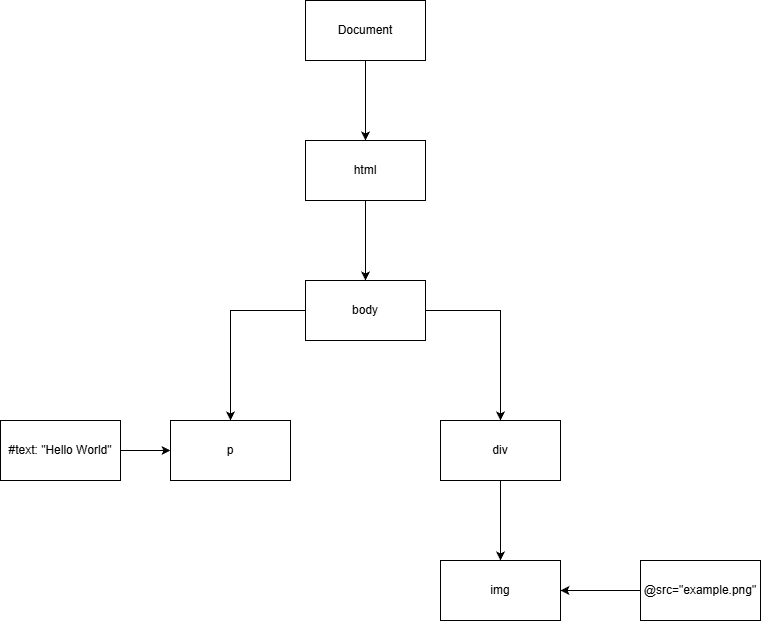

The diagram above was exported from draw.io. Its source (the exported page's mxGraphModel, read from the mxfile embedded in the PNG):
<mxGraphModel dx="1042" dy="834" grid="1" gridSize="10" guides="1" tooltips="1" connect="1" arrows="1" fold="1" page="1" pageScale="1" pageWidth="850" pageHeight="1100" math="0" shadow="0">
  <root>
    <mxCell id="0" />
    <mxCell id="1" parent="0" />
    <mxCell id="SkRJF4anAmvjTJmx88tH-3" edge="1" parent="1" source="SkRJF4anAmvjTJmx88tH-1" style="edgeStyle=orthogonalEdgeStyle;rounded=0;orthogonalLoop=1;jettySize=auto;html=1;" target="SkRJF4anAmvjTJmx88tH-2" value="">
      <mxGeometry relative="1" as="geometry" />
    </mxCell>
    <mxCell id="SkRJF4anAmvjTJmx88tH-1" parent="1" style="rounded=0;whiteSpace=wrap;html=1;" value="Document" vertex="1">
      <mxGeometry height="60" width="120" x="365" y="70" as="geometry" />
    </mxCell>
    <mxCell id="SkRJF4anAmvjTJmx88tH-5" edge="1" parent="1" source="SkRJF4anAmvjTJmx88tH-2" style="edgeStyle=orthogonalEdgeStyle;rounded=0;orthogonalLoop=1;jettySize=auto;html=1;" target="SkRJF4anAmvjTJmx88tH-4" value="">
      <mxGeometry relative="1" as="geometry" />
    </mxCell>
    <mxCell id="SkRJF4anAmvjTJmx88tH-2" parent="1" style="rounded=0;whiteSpace=wrap;html=1;" value="html" vertex="1">
      <mxGeometry height="60" width="120" x="365" y="210" as="geometry" />
    </mxCell>
    <mxCell id="SkRJF4anAmvjTJmx88tH-7" edge="1" parent="1" source="SkRJF4anAmvjTJmx88tH-4" style="edgeStyle=orthogonalEdgeStyle;rounded=0;orthogonalLoop=1;jettySize=auto;html=1;" target="SkRJF4anAmvjTJmx88tH-6" value="">
      <mxGeometry relative="1" as="geometry" />
    </mxCell>
    <mxCell id="SkRJF4anAmvjTJmx88tH-11" edge="1" parent="1" source="SkRJF4anAmvjTJmx88tH-4" style="edgeStyle=orthogonalEdgeStyle;rounded=0;orthogonalLoop=1;jettySize=auto;html=1;" target="SkRJF4anAmvjTJmx88tH-10" value="">
      <mxGeometry relative="1" as="geometry" />
    </mxCell>
    <mxCell id="SkRJF4anAmvjTJmx88tH-4" parent="1" style="rounded=0;whiteSpace=wrap;html=1;" value="body" vertex="1">
      <mxGeometry height="60" width="120" x="365" y="350" as="geometry" />
    </mxCell>
    <mxCell id="SkRJF4anAmvjTJmx88tH-9" edge="1" parent="1" source="SkRJF4anAmvjTJmx88tH-6" style="edgeStyle=orthogonalEdgeStyle;rounded=0;orthogonalLoop=1;jettySize=auto;html=1;startArrow=classic;startFill=1;endArrow=none;endFill=0;" target="SkRJF4anAmvjTJmx88tH-8" value="">
      <mxGeometry relative="1" as="geometry" />
    </mxCell>
    <mxCell id="SkRJF4anAmvjTJmx88tH-6" parent="1" style="rounded=0;whiteSpace=wrap;html=1;" value="p" vertex="1">
      <mxGeometry height="60" width="120" x="230" y="490" as="geometry" />
    </mxCell>
    <mxCell id="SkRJF4anAmvjTJmx88tH-8" parent="1" style="rounded=0;whiteSpace=wrap;html=1;" value="#text: &quot;Hello World&quot;" vertex="1">
      <mxGeometry height="60" width="120" x="60" y="490" as="geometry" />
    </mxCell>
    <mxCell id="SkRJF4anAmvjTJmx88tH-13" edge="1" parent="1" source="SkRJF4anAmvjTJmx88tH-10" style="edgeStyle=orthogonalEdgeStyle;rounded=0;orthogonalLoop=1;jettySize=auto;html=1;" target="SkRJF4anAmvjTJmx88tH-12" value="">
      <mxGeometry relative="1" as="geometry" />
    </mxCell>
    <mxCell id="SkRJF4anAmvjTJmx88tH-10" parent="1" style="rounded=0;whiteSpace=wrap;html=1;" value="div" vertex="1">
      <mxGeometry height="60" width="120" x="500" y="490" as="geometry" />
    </mxCell>
    <mxCell id="SkRJF4anAmvjTJmx88tH-15" edge="1" parent="1" source="SkRJF4anAmvjTJmx88tH-12" style="edgeStyle=orthogonalEdgeStyle;rounded=0;orthogonalLoop=1;jettySize=auto;html=1;startArrow=classic;startFill=1;endArrow=none;endFill=0;" target="SkRJF4anAmvjTJmx88tH-14" value="">
      <mxGeometry relative="1" as="geometry" />
    </mxCell>
    <mxCell id="SkRJF4anAmvjTJmx88tH-12" parent="1" style="rounded=0;whiteSpace=wrap;html=1;" value="img" vertex="1">
      <mxGeometry height="60" width="120" x="500" y="630" as="geometry" />
    </mxCell>
    <mxCell id="SkRJF4anAmvjTJmx88tH-14" parent="1" style="rounded=0;whiteSpace=wrap;html=1;" value="@src=&quot;example.png&quot;" vertex="1">
      <mxGeometry height="60" width="120" x="700" y="630" as="geometry" />
    </mxCell>
  </root>
</mxGraphModel>